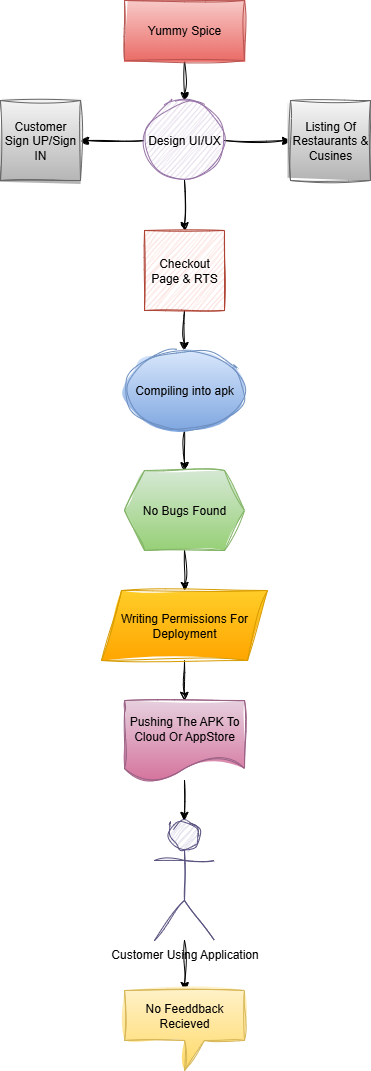

The diagram above was exported from draw.io. Its source (the exported page's mxGraphModel, read from the mxfile embedded in the PNG):
<mxGraphModel dx="920" dy="647" grid="1" gridSize="10" guides="1" tooltips="1" connect="1" arrows="1" fold="1" page="1" pageScale="1" pageWidth="827" pageHeight="1169" math="0" shadow="0">
  <root>
    <mxCell id="0" />
    <mxCell id="1" parent="0" />
    <mxCell id="6NG3dO2Xjp2nzmFhZ-bi-42" value="" style="edgeStyle=orthogonalEdgeStyle;rounded=0;orthogonalLoop=1;jettySize=auto;html=1;sketch=1;curveFitting=1;jiggle=2;" edge="1" parent="1" source="6NG3dO2Xjp2nzmFhZ-bi-21" target="6NG3dO2Xjp2nzmFhZ-bi-22">
      <mxGeometry relative="1" as="geometry" />
    </mxCell>
    <mxCell id="6NG3dO2Xjp2nzmFhZ-bi-21" value="Yummy Spice" style="rounded=0;whiteSpace=wrap;html=1;fillColor=#f8cecc;strokeColor=#b85450;gradientColor=#ea6b66;sketch=1;curveFitting=1;jiggle=2;" vertex="1" parent="1">
      <mxGeometry x="354" y="10" width="120" height="60" as="geometry" />
    </mxCell>
    <mxCell id="6NG3dO2Xjp2nzmFhZ-bi-43" value="" style="edgeStyle=orthogonalEdgeStyle;rounded=0;orthogonalLoop=1;jettySize=auto;html=1;sketch=1;curveFitting=1;jiggle=2;" edge="1" parent="1" source="6NG3dO2Xjp2nzmFhZ-bi-22" target="6NG3dO2Xjp2nzmFhZ-bi-24">
      <mxGeometry relative="1" as="geometry" />
    </mxCell>
    <mxCell id="6NG3dO2Xjp2nzmFhZ-bi-44" value="" style="edgeStyle=orthogonalEdgeStyle;rounded=0;orthogonalLoop=1;jettySize=auto;html=1;sketch=1;curveFitting=1;jiggle=2;" edge="1" parent="1" source="6NG3dO2Xjp2nzmFhZ-bi-22" target="6NG3dO2Xjp2nzmFhZ-bi-23">
      <mxGeometry relative="1" as="geometry" />
    </mxCell>
    <mxCell id="6NG3dO2Xjp2nzmFhZ-bi-46" value="" style="edgeStyle=orthogonalEdgeStyle;rounded=0;orthogonalLoop=1;jettySize=auto;html=1;sketch=1;curveFitting=1;jiggle=2;" edge="1" parent="1" source="6NG3dO2Xjp2nzmFhZ-bi-22" target="6NG3dO2Xjp2nzmFhZ-bi-25">
      <mxGeometry relative="1" as="geometry" />
    </mxCell>
    <mxCell id="6NG3dO2Xjp2nzmFhZ-bi-22" value="Design UI/UX" style="ellipse;whiteSpace=wrap;html=1;aspect=fixed;fillColor=#e1d5e7;strokeColor=#9673a6;sketch=1;curveFitting=1;jiggle=2;rounded=0;" vertex="1" parent="1">
      <mxGeometry x="374" y="110" width="80" height="80" as="geometry" />
    </mxCell>
    <mxCell id="6NG3dO2Xjp2nzmFhZ-bi-23" value="Customer Sign UP/Sign IN" style="whiteSpace=wrap;html=1;aspect=fixed;fillColor=#f5f5f5;strokeColor=#666666;gradientColor=#b3b3b3;sketch=1;curveFitting=1;jiggle=2;rounded=0;" vertex="1" parent="1">
      <mxGeometry x="230" y="110" width="80" height="80" as="geometry" />
    </mxCell>
    <mxCell id="6NG3dO2Xjp2nzmFhZ-bi-24" value="Listing Of Restaurants &amp;amp; Cusines" style="whiteSpace=wrap;html=1;aspect=fixed;fillColor=#f5f5f5;strokeColor=#666666;gradientColor=#b3b3b3;sketch=1;curveFitting=1;jiggle=2;rounded=0;" vertex="1" parent="1">
      <mxGeometry x="520" y="110" width="80" height="80" as="geometry" />
    </mxCell>
    <mxCell id="6NG3dO2Xjp2nzmFhZ-bi-47" value="" style="edgeStyle=orthogonalEdgeStyle;rounded=0;orthogonalLoop=1;jettySize=auto;html=1;sketch=1;curveFitting=1;jiggle=2;" edge="1" parent="1" source="6NG3dO2Xjp2nzmFhZ-bi-25" target="6NG3dO2Xjp2nzmFhZ-bi-26">
      <mxGeometry relative="1" as="geometry" />
    </mxCell>
    <mxCell id="6NG3dO2Xjp2nzmFhZ-bi-25" value="Checkout Page &amp;amp; RTS" style="whiteSpace=wrap;html=1;aspect=fixed;fillColor=#fad9d5;strokeColor=#ae4132;sketch=1;curveFitting=1;jiggle=2;rounded=0;" vertex="1" parent="1">
      <mxGeometry x="374" y="240" width="80" height="80" as="geometry" />
    </mxCell>
    <mxCell id="6NG3dO2Xjp2nzmFhZ-bi-48" value="" style="edgeStyle=orthogonalEdgeStyle;rounded=0;orthogonalLoop=1;jettySize=auto;html=1;sketch=1;curveFitting=1;jiggle=2;" edge="1" parent="1" source="6NG3dO2Xjp2nzmFhZ-bi-26" target="6NG3dO2Xjp2nzmFhZ-bi-27">
      <mxGeometry relative="1" as="geometry" />
    </mxCell>
    <mxCell id="6NG3dO2Xjp2nzmFhZ-bi-26" value="Compiling into apk" style="ellipse;whiteSpace=wrap;html=1;fillColor=#dae8fc;strokeColor=#6c8ebf;gradientColor=#7ea6e0;sketch=1;curveFitting=1;jiggle=2;rounded=0;" vertex="1" parent="1">
      <mxGeometry x="354" y="360" width="120" height="80" as="geometry" />
    </mxCell>
    <mxCell id="6NG3dO2Xjp2nzmFhZ-bi-49" value="" style="edgeStyle=orthogonalEdgeStyle;rounded=0;orthogonalLoop=1;jettySize=auto;html=1;sketch=1;curveFitting=1;jiggle=2;" edge="1" parent="1" source="6NG3dO2Xjp2nzmFhZ-bi-27" target="6NG3dO2Xjp2nzmFhZ-bi-31">
      <mxGeometry relative="1" as="geometry" />
    </mxCell>
    <mxCell id="6NG3dO2Xjp2nzmFhZ-bi-27" value="No Bugs Found" style="shape=hexagon;perimeter=hexagonPerimeter2;whiteSpace=wrap;html=1;fixedSize=1;fillColor=#d5e8d4;strokeColor=#82b366;gradientColor=#97d077;sketch=1;curveFitting=1;jiggle=2;rounded=0;" vertex="1" parent="1">
      <mxGeometry x="354" y="480" width="120" height="80" as="geometry" />
    </mxCell>
    <mxCell id="6NG3dO2Xjp2nzmFhZ-bi-50" value="" style="edgeStyle=orthogonalEdgeStyle;rounded=0;orthogonalLoop=1;jettySize=auto;html=1;sketch=1;curveFitting=1;jiggle=2;" edge="1" parent="1" source="6NG3dO2Xjp2nzmFhZ-bi-31" target="6NG3dO2Xjp2nzmFhZ-bi-32">
      <mxGeometry relative="1" as="geometry" />
    </mxCell>
    <mxCell id="6NG3dO2Xjp2nzmFhZ-bi-31" value="Writing Permissions For Deployment" style="shape=parallelogram;perimeter=parallelogramPerimeter;whiteSpace=wrap;html=1;fixedSize=1;fillColor=#ffcd28;strokeColor=#d79b00;gradientColor=#ffa500;sketch=1;curveFitting=1;jiggle=2;rounded=0;" vertex="1" parent="1">
      <mxGeometry x="331" y="600" width="166" height="70" as="geometry" />
    </mxCell>
    <mxCell id="6NG3dO2Xjp2nzmFhZ-bi-53" value="" style="edgeStyle=orthogonalEdgeStyle;rounded=0;orthogonalLoop=1;jettySize=auto;html=1;sketch=1;curveFitting=1;jiggle=2;" edge="1" parent="1" source="6NG3dO2Xjp2nzmFhZ-bi-32" target="6NG3dO2Xjp2nzmFhZ-bi-38">
      <mxGeometry relative="1" as="geometry" />
    </mxCell>
    <mxCell id="6NG3dO2Xjp2nzmFhZ-bi-32" value="Pushing The APK To Cloud Or AppStore" style="shape=document;whiteSpace=wrap;html=1;boundedLbl=1;fillColor=#e6d0de;gradientColor=#d5739d;strokeColor=#996185;sketch=1;curveFitting=1;jiggle=2;rounded=0;" vertex="1" parent="1">
      <mxGeometry x="354" y="710" width="120" height="80" as="geometry" />
    </mxCell>
    <mxCell id="6NG3dO2Xjp2nzmFhZ-bi-54" value="" style="edgeStyle=orthogonalEdgeStyle;rounded=0;orthogonalLoop=1;jettySize=auto;html=1;sketch=1;curveFitting=1;jiggle=2;" edge="1" parent="1" source="6NG3dO2Xjp2nzmFhZ-bi-38" target="6NG3dO2Xjp2nzmFhZ-bi-41">
      <mxGeometry relative="1" as="geometry" />
    </mxCell>
    <mxCell id="6NG3dO2Xjp2nzmFhZ-bi-38" value="Customer Using Application" style="shape=umlActor;verticalLabelPosition=bottom;verticalAlign=top;html=1;outlineConnect=0;fillColor=#d0cee2;strokeColor=#56517e;sketch=1;curveFitting=1;jiggle=2;rounded=0;" vertex="1" parent="1">
      <mxGeometry x="384" y="830" width="60" height="120" as="geometry" />
    </mxCell>
    <mxCell id="6NG3dO2Xjp2nzmFhZ-bi-41" value="No Feeddback Recieved" style="shape=callout;whiteSpace=wrap;html=1;perimeter=calloutPerimeter;fillColor=#fff2cc;gradientColor=#ffd966;strokeColor=#d6b656;sketch=1;curveFitting=1;jiggle=2;rounded=0;" vertex="1" parent="1">
      <mxGeometry x="354" y="1000" width="120" height="80" as="geometry" />
    </mxCell>
  </root>
</mxGraphModel>